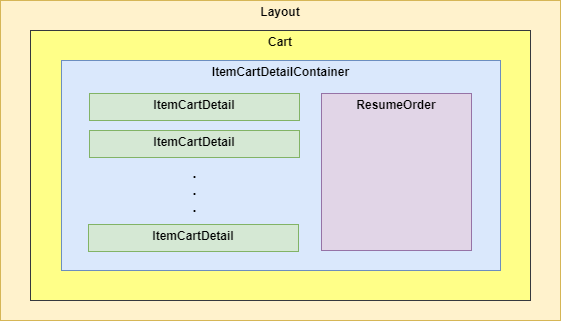

The diagram above was exported from draw.io. Its source (the exported page's mxGraphModel, read from the mxfile embedded in the PNG):
<mxGraphModel dx="1038" dy="489" grid="1" gridSize="10" guides="1" tooltips="1" connect="1" arrows="1" fold="1" page="1" pageScale="1" pageWidth="827" pageHeight="1169" math="0" shadow="0">
  <root>
    <mxCell id="0" />
    <mxCell id="1" parent="0" />
    <mxCell id="9TVXa0SO_ODCDTH2Szc8-8" value="&lt;b&gt;Layout&lt;/b&gt;" style="fontStyle=0;verticalAlign=top;align=center;spacingTop=-2;fillColor=#fff2cc;rounded=0;whiteSpace=wrap;html=1;strokeColor=#d6b656;strokeWidth=1;dashed=0;container=1;collapsible=0;expand=0;recursiveResize=0;" parent="1" vertex="1">
      <mxGeometry x="119" y="120" width="560" height="320" as="geometry" />
    </mxCell>
    <mxCell id="9TVXa0SO_ODCDTH2Szc8-10" value="&lt;b&gt;Cart&lt;/b&gt;" style="fontStyle=0;verticalAlign=top;align=center;spacingTop=-2;fillColor=#ffff88;rounded=0;whiteSpace=wrap;html=1;strokeColor=#36393d;strokeWidth=1;dashed=0;container=1;collapsible=0;expand=0;recursiveResize=0;" parent="9TVXa0SO_ODCDTH2Szc8-8" vertex="1">
      <mxGeometry x="30" y="30" width="500" height="270" as="geometry" />
    </mxCell>
    <mxCell id="fO529bAY71M8V9mg4ikk-1" value="&lt;b&gt;ItemCartDetailContainer&lt;/b&gt;" style="fontStyle=0;verticalAlign=top;align=center;spacingTop=-2;fillColor=#dae8fc;rounded=0;whiteSpace=wrap;html=1;strokeColor=#6c8ebf;strokeWidth=1;dashed=0;container=1;collapsible=0;expand=0;recursiveResize=0;" parent="9TVXa0SO_ODCDTH2Szc8-10" vertex="1">
      <mxGeometry x="31" y="30" width="439" height="210" as="geometry" />
    </mxCell>
    <mxCell id="ifVjR3Ldu0kCKMCBugP6-1" value="&lt;b&gt;ItemCartDetail&lt;/b&gt;" style="fontStyle=0;verticalAlign=top;align=center;spacingTop=-2;fillColor=#d5e8d4;rounded=0;whiteSpace=wrap;html=1;strokeColor=#82b366;strokeWidth=1;dashed=0;container=1;collapsible=0;expand=0;recursiveResize=0;" parent="fO529bAY71M8V9mg4ikk-1" vertex="1">
      <mxGeometry x="28" y="33" width="210" height="27" as="geometry" />
    </mxCell>
    <mxCell id="ifVjR3Ldu0kCKMCBugP6-2" value="&lt;b&gt;ItemCartDetail&lt;/b&gt;" style="fontStyle=0;verticalAlign=top;align=center;spacingTop=-2;fillColor=#d5e8d4;rounded=0;whiteSpace=wrap;html=1;strokeColor=#82b366;strokeWidth=1;dashed=0;container=1;collapsible=0;expand=0;recursiveResize=0;" parent="fO529bAY71M8V9mg4ikk-1" vertex="1">
      <mxGeometry x="28" y="70" width="210" height="27" as="geometry" />
    </mxCell>
    <mxCell id="ifVjR3Ldu0kCKMCBugP6-3" value="&lt;b style=&quot;font-size: 14px;&quot;&gt;.&lt;br&gt;.&lt;br&gt;.&lt;/b&gt;" style="text;html=1;resizable=0;autosize=1;align=center;verticalAlign=middle;points=[];fillColor=none;strokeColor=none;rounded=0;" parent="fO529bAY71M8V9mg4ikk-1" vertex="1">
      <mxGeometry x="118" y="100" width="30" height="60" as="geometry" />
    </mxCell>
    <mxCell id="ifVjR3Ldu0kCKMCBugP6-4" value="&lt;b&gt;ItemCartDetail&lt;/b&gt;" style="fontStyle=0;verticalAlign=top;align=center;spacingTop=-2;fillColor=#d5e8d4;rounded=0;whiteSpace=wrap;html=1;strokeColor=#82b366;strokeWidth=1;dashed=0;container=1;collapsible=0;expand=0;recursiveResize=0;" parent="fO529bAY71M8V9mg4ikk-1" vertex="1">
      <mxGeometry x="27" y="164" width="210" height="27" as="geometry" />
    </mxCell>
    <mxCell id="ifVjR3Ldu0kCKMCBugP6-5" value="&lt;b style=&quot;font-size: 12px;&quot;&gt;ResumeOrder&lt;/b&gt;" style="fontStyle=0;verticalAlign=top;align=center;spacingTop=-2;fillColor=#e1d5e7;rounded=0;whiteSpace=wrap;html=1;strokeColor=#9673a6;strokeWidth=1;dashed=0;container=1;collapsible=0;expand=0;recursiveResize=0;fontSize=12;" parent="fO529bAY71M8V9mg4ikk-1" vertex="1">
      <mxGeometry x="260" y="33" width="150" height="157" as="geometry" />
    </mxCell>
  </root>
</mxGraphModel>